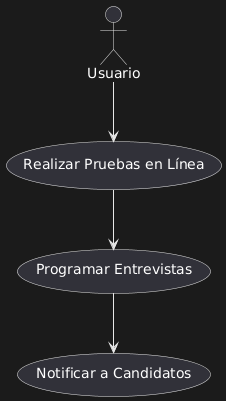

The diagram above was rendered by PlantUML. Its source (embedded in the PNG):
@startuml
actor Usuario as HR

usecase "Realizar Pruebas en Línea" as UC8
usecase "Programar Entrevistas" as UC9
usecase "Notificar a Candidatos" as UC10

HR --> UC8
UC8 --> UC9
UC9 --> UC10
@enduml